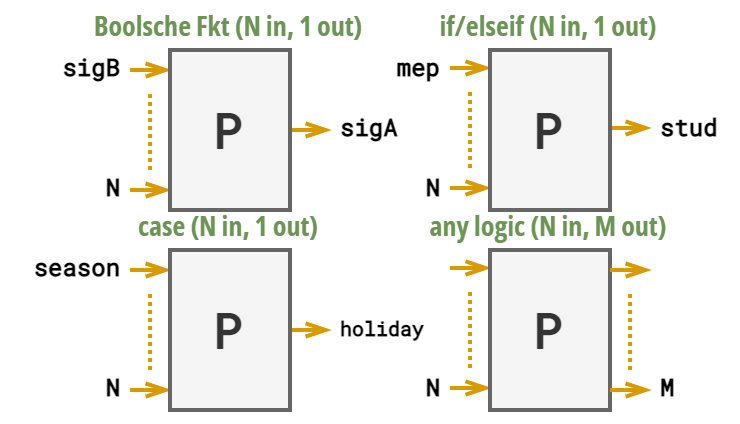

The diagram above was exported from draw.io. Its source (the exported page's mxGraphModel, read from the mxfile embedded in the PNG):
<mxGraphModel dx="367" dy="688" grid="1" gridSize="10" guides="1" tooltips="1" connect="1" arrows="1" fold="1" page="0" pageScale="1" pageWidth="1169" pageHeight="827" math="1" shadow="0">
  <root>
    <mxCell id="0" />
    <mxCell id="1" parent="0" />
    <mxCell id="2" value="&lt;b style=&quot;font-size: 6px;&quot;&gt;&lt;font color=&quot;#000000&quot; style=&quot;font-size: 6px;&quot;&gt;sigB&lt;/font&gt;&lt;/b&gt;" style="edgeStyle=orthogonalEdgeStyle;rounded=0;orthogonalLoop=1;jettySize=auto;html=1;labelBackgroundColor=default;fontFamily=Roboto Mono;fontSource=https%3A%2F%2Ffonts.googleapis.com%2Fcss%3Ffamily%3DRoboto%2BMono;fontSize=6;fontColor=#5F7DA8;endArrow=openThin;endFill=0;startSize=4;endSize=4;fillColor=#ffe6cc;strokeColor=#d79b00;align=right;entryX=0;entryY=0.5;entryDx=0;entryDy=0;spacingLeft=0;spacingRight=1;" edge="1" parent="1">
      <mxGeometry x="-1" relative="1" as="geometry">
        <mxPoint x="1510" y="565" as="sourcePoint" />
        <mxPoint x="1519.9999999999998" y="565" as="targetPoint" />
        <Array as="points">
          <mxPoint x="1510" y="565" />
          <mxPoint x="1510" y="565" />
        </Array>
        <mxPoint as="offset" />
      </mxGeometry>
    </mxCell>
    <mxCell id="3" value="&lt;b style=&quot;font-size: 6px;&quot;&gt;&lt;font color=&quot;#000000&quot; style=&quot;font-size: 6px;&quot;&gt;N&lt;/font&gt;&lt;/b&gt;" style="edgeStyle=orthogonalEdgeStyle;rounded=0;orthogonalLoop=1;jettySize=auto;html=1;labelBackgroundColor=default;fontFamily=Roboto Mono;fontSource=https%3A%2F%2Ffonts.googleapis.com%2Fcss%3Ffamily%3DRoboto%2BMono;fontSize=6;fontColor=#5F7DA8;endArrow=openThin;endFill=0;startSize=4;endSize=4;fillColor=#ffe6cc;strokeColor=#d79b00;align=right;entryX=0;entryY=0.5;entryDx=0;entryDy=0;spacingLeft=0;spacingRight=1;" edge="1" parent="1">
      <mxGeometry x="-1" relative="1" as="geometry">
        <mxPoint x="1509.9999999999998" y="595" as="sourcePoint" />
        <mxPoint x="1519.9999999999998" y="595" as="targetPoint" />
        <Array as="points">
          <mxPoint x="1510" y="595" />
          <mxPoint x="1510" y="595" />
        </Array>
        <mxPoint as="offset" />
      </mxGeometry>
    </mxCell>
    <mxCell id="4" value="" style="endArrow=none;dashed=1;html=1;dashPattern=1 1;strokeWidth=1;rounded=0;labelBackgroundColor=none;fontFamily=Roboto Mono;fontSource=https%3A%2F%2Ffonts.googleapis.com%2Fcss%3Ffamily%3DRoboto%2BMono;fontSize=7;fontColor=#6C9455;startSize=3;endSize=4;fillColor=#ffe6cc;strokeColor=#d79b00;jumpSize=5;" edge="1" parent="1">
      <mxGeometry width="50" height="50" relative="1" as="geometry">
        <mxPoint x="1515" y="590" as="sourcePoint" />
        <mxPoint x="1515" y="570" as="targetPoint" />
      </mxGeometry>
    </mxCell>
    <mxCell id="5" value="&lt;b style=&quot;font-size: 6px;&quot;&gt;&lt;font color=&quot;#000000&quot; style=&quot;font-size: 6px;&quot;&gt;sigA&lt;/font&gt;&lt;/b&gt;" style="edgeStyle=orthogonalEdgeStyle;rounded=0;orthogonalLoop=1;jettySize=auto;html=1;labelBackgroundColor=default;fontFamily=Roboto Mono;fontSource=https%3A%2F%2Ffonts.googleapis.com%2Fcss%3Ffamily%3DRoboto%2BMono;fontSize=6;fontColor=#5F7DA8;endArrow=openThin;endFill=0;startSize=4;endSize=4;fillColor=#ffe6cc;strokeColor=#d79b00;align=left;entryX=0;entryY=0.5;entryDx=0;entryDy=0;spacingLeft=1;spacingRight=1;" edge="1" parent="1">
      <mxGeometry x="1" relative="1" as="geometry">
        <mxPoint x="1549.9999999999998" y="580" as="sourcePoint" />
        <mxPoint x="1559.9999999999998" y="580" as="targetPoint" />
        <Array as="points">
          <mxPoint x="1550" y="580" />
          <mxPoint x="1550" y="580" />
        </Array>
        <mxPoint as="offset" />
      </mxGeometry>
    </mxCell>
    <mxCell id="6" value="&lt;font data-font-src=&quot;https://fonts.googleapis.com/css?family=Roboto+Mono&quot; face=&quot;Roboto Mono&quot;&gt;&lt;b&gt;P&lt;/b&gt;&lt;/font&gt;" style="rounded=0;whiteSpace=wrap;html=1;fontColor=#333333;fillColor=#f5f5f5;strokeColor=#666666;metaEdit=0;" vertex="1" parent="1">
      <mxGeometry x="1520" y="560" width="30" height="40" as="geometry" />
    </mxCell>
    <mxCell id="7" value="&lt;b style=&quot;font-size: 6px;&quot;&gt;&lt;font color=&quot;#000000&quot; style=&quot;font-size: 6px;&quot;&gt;mep&lt;/font&gt;&lt;/b&gt;" style="edgeStyle=orthogonalEdgeStyle;rounded=0;orthogonalLoop=1;jettySize=auto;html=1;labelBackgroundColor=default;fontFamily=Roboto Mono;fontSource=https%3A%2F%2Ffonts.googleapis.com%2Fcss%3Ffamily%3DRoboto%2BMono;fontSize=6;fontColor=#5F7DA8;endArrow=openThin;endFill=0;startSize=4;endSize=4;fillColor=#ffe6cc;strokeColor=#d79b00;align=right;entryX=0;entryY=0.5;entryDx=0;entryDy=0;spacingLeft=0;spacingRight=1;" edge="1" parent="1">
      <mxGeometry x="-1" relative="1" as="geometry">
        <mxPoint x="1589.9999999999998" y="564.5" as="sourcePoint" />
        <mxPoint x="1599.9999999999998" y="564.5" as="targetPoint" />
        <Array as="points">
          <mxPoint x="1590" y="564.5" />
          <mxPoint x="1590" y="564.5" />
        </Array>
        <mxPoint as="offset" />
      </mxGeometry>
    </mxCell>
    <mxCell id="8" value="&lt;b style=&quot;font-size: 6px;&quot;&gt;&lt;font color=&quot;#000000&quot; style=&quot;font-size: 6px;&quot;&gt;N&lt;/font&gt;&lt;/b&gt;" style="edgeStyle=orthogonalEdgeStyle;rounded=0;orthogonalLoop=1;jettySize=auto;html=1;labelBackgroundColor=default;fontFamily=Roboto Mono;fontSource=https%3A%2F%2Ffonts.googleapis.com%2Fcss%3Ffamily%3DRoboto%2BMono;fontSize=6;fontColor=#5F7DA8;endArrow=openThin;endFill=0;startSize=4;endSize=4;fillColor=#ffe6cc;strokeColor=#d79b00;align=right;entryX=0;entryY=0.5;entryDx=0;entryDy=0;spacingLeft=0;spacingRight=1;" edge="1" parent="1">
      <mxGeometry x="-1" relative="1" as="geometry">
        <mxPoint x="1589.9999999999998" y="594.5" as="sourcePoint" />
        <mxPoint x="1599.9999999999998" y="594.5" as="targetPoint" />
        <Array as="points">
          <mxPoint x="1590" y="594.5" />
          <mxPoint x="1590" y="594.5" />
        </Array>
        <mxPoint as="offset" />
      </mxGeometry>
    </mxCell>
    <mxCell id="9" value="" style="endArrow=none;dashed=1;html=1;dashPattern=1 1;strokeWidth=1;rounded=0;labelBackgroundColor=none;fontFamily=Roboto Mono;fontSource=https%3A%2F%2Ffonts.googleapis.com%2Fcss%3Ffamily%3DRoboto%2BMono;fontSize=7;fontColor=#6C9455;startSize=3;endSize=4;fillColor=#ffe6cc;strokeColor=#d79b00;jumpSize=5;" edge="1" parent="1">
      <mxGeometry width="50" height="50" relative="1" as="geometry">
        <mxPoint x="1594.9999999999998" y="589.5" as="sourcePoint" />
        <mxPoint x="1594.9999999999998" y="569.5" as="targetPoint" />
      </mxGeometry>
    </mxCell>
    <mxCell id="10" value="&lt;b style=&quot;font-size: 6px;&quot;&gt;&lt;font color=&quot;#000000&quot; style=&quot;font-size: 6px;&quot;&gt;stud&lt;/font&gt;&lt;/b&gt;" style="edgeStyle=orthogonalEdgeStyle;rounded=0;orthogonalLoop=1;jettySize=auto;html=1;labelBackgroundColor=default;fontFamily=Roboto Mono;fontSource=https%3A%2F%2Ffonts.googleapis.com%2Fcss%3Ffamily%3DRoboto%2BMono;fontSize=6;fontColor=#5F7DA8;endArrow=openThin;endFill=0;startSize=4;endSize=4;fillColor=#ffe6cc;strokeColor=#d79b00;align=left;entryX=0;entryY=0.5;entryDx=0;entryDy=0;spacingLeft=1;spacingRight=1;" edge="1" parent="1">
      <mxGeometry x="1" relative="1" as="geometry">
        <mxPoint x="1629.9999999999998" y="579.5" as="sourcePoint" />
        <mxPoint x="1639.9999999999998" y="579.5" as="targetPoint" />
        <Array as="points">
          <mxPoint x="1630" y="579.5" />
          <mxPoint x="1630" y="579.5" />
        </Array>
        <mxPoint as="offset" />
      </mxGeometry>
    </mxCell>
    <mxCell id="11" value="&lt;font data-font-src=&quot;https://fonts.googleapis.com/css?family=Roboto+Mono&quot; face=&quot;Roboto Mono&quot;&gt;&lt;b&gt;P&lt;/b&gt;&lt;/font&gt;" style="rounded=0;whiteSpace=wrap;html=1;fontColor=#333333;fillColor=#f5f5f5;strokeColor=#666666;metaEdit=0;" vertex="1" parent="1">
      <mxGeometry x="1600" y="560" width="30" height="40" as="geometry" />
    </mxCell>
    <mxCell id="12" value="Boolsche Fkt (N in, 1 out)" style="text;html=1;strokeColor=none;fillColor=none;align=center;verticalAlign=middle;whiteSpace=wrap;rounded=0;fontFamily=Open Sans Condensed;fontSource=https%3A%2F%2Ffonts.googleapis.com%2Fcss%3Ffamily%3DOpen%2BSans%2BCondensed;fontSize=7;fontColor=#6C9455;fontStyle=1" vertex="1" parent="1">
      <mxGeometry x="1480" y="550" width="110" height="10" as="geometry" />
    </mxCell>
    <mxCell id="13" value="if/elseif (N in, 1 out)" style="text;html=1;strokeColor=none;fillColor=none;align=center;verticalAlign=middle;whiteSpace=wrap;rounded=0;fontFamily=Open Sans Condensed;fontSource=https%3A%2F%2Ffonts.googleapis.com%2Fcss%3Ffamily%3DOpen%2BSans%2BCondensed;fontSize=7;fontColor=#6C9455;fontStyle=1" vertex="1" parent="1">
      <mxGeometry x="1570" y="550" width="90" height="10" as="geometry" />
    </mxCell>
    <mxCell id="14" value="case (N in, 1 out)" style="text;html=1;strokeColor=none;fillColor=none;align=center;verticalAlign=middle;whiteSpace=wrap;rounded=0;fontFamily=Open Sans Condensed;fontSource=https%3A%2F%2Ffonts.googleapis.com%2Fcss%3Ffamily%3DOpen%2BSans%2BCondensed;fontSize=7;fontColor=#6C9455;fontStyle=1" vertex="1" parent="1">
      <mxGeometry x="1480" y="600" width="110" height="10" as="geometry" />
    </mxCell>
    <mxCell id="15" value="&lt;b style=&quot;font-size: 6px;&quot;&gt;&lt;font color=&quot;#000000&quot; style=&quot;font-size: 6px;&quot;&gt;season&lt;/font&gt;&lt;/b&gt;" style="edgeStyle=orthogonalEdgeStyle;rounded=0;orthogonalLoop=1;jettySize=auto;html=1;labelBackgroundColor=default;fontFamily=Roboto Mono;fontSource=https%3A%2F%2Ffonts.googleapis.com%2Fcss%3Ffamily%3DRoboto%2BMono;fontSize=6;fontColor=#5F7DA8;endArrow=openThin;endFill=0;startSize=4;endSize=4;fillColor=#ffe6cc;strokeColor=#d79b00;align=right;entryX=0;entryY=0.5;entryDx=0;entryDy=0;spacingLeft=0;spacingRight=1;" edge="1" parent="1">
      <mxGeometry x="-1" relative="1" as="geometry">
        <mxPoint x="1509.9999999999998" y="615" as="sourcePoint" />
        <mxPoint x="1519.9999999999998" y="615" as="targetPoint" />
        <Array as="points">
          <mxPoint x="1510" y="615" />
          <mxPoint x="1510" y="615" />
        </Array>
        <mxPoint as="offset" />
      </mxGeometry>
    </mxCell>
    <mxCell id="16" value="&lt;b style=&quot;font-size: 6px;&quot;&gt;&lt;font color=&quot;#000000&quot; style=&quot;font-size: 6px;&quot;&gt;N&lt;/font&gt;&lt;/b&gt;" style="edgeStyle=orthogonalEdgeStyle;rounded=0;orthogonalLoop=1;jettySize=auto;html=1;labelBackgroundColor=default;fontFamily=Roboto Mono;fontSource=https%3A%2F%2Ffonts.googleapis.com%2Fcss%3Ffamily%3DRoboto%2BMono;fontSize=6;fontColor=#5F7DA8;endArrow=openThin;endFill=0;startSize=4;endSize=4;fillColor=#ffe6cc;strokeColor=#d79b00;align=right;entryX=0;entryY=0.5;entryDx=0;entryDy=0;spacingLeft=0;spacingRight=1;" edge="1" parent="1">
      <mxGeometry x="-1" relative="1" as="geometry">
        <mxPoint x="1509.9999999999998" y="645" as="sourcePoint" />
        <mxPoint x="1519.9999999999998" y="645" as="targetPoint" />
        <Array as="points">
          <mxPoint x="1510" y="645" />
          <mxPoint x="1510" y="645" />
        </Array>
        <mxPoint as="offset" />
      </mxGeometry>
    </mxCell>
    <mxCell id="17" value="" style="endArrow=none;dashed=1;html=1;dashPattern=1 1;strokeWidth=1;rounded=0;labelBackgroundColor=none;fontFamily=Roboto Mono;fontSource=https%3A%2F%2Ffonts.googleapis.com%2Fcss%3Ffamily%3DRoboto%2BMono;fontSize=7;fontColor=#6C9455;startSize=3;endSize=4;fillColor=#ffe6cc;strokeColor=#d79b00;jumpSize=5;" edge="1" parent="1">
      <mxGeometry width="50" height="50" relative="1" as="geometry">
        <mxPoint x="1514.9999999999998" y="640" as="sourcePoint" />
        <mxPoint x="1514.9999999999998" y="620" as="targetPoint" />
      </mxGeometry>
    </mxCell>
    <mxCell id="18" value="&lt;b style=&quot;font-size: 5px;&quot;&gt;&lt;font color=&quot;#000000&quot; style=&quot;font-size: 5px;&quot;&gt;holiday&lt;/font&gt;&lt;/b&gt;" style="edgeStyle=orthogonalEdgeStyle;rounded=0;orthogonalLoop=1;jettySize=auto;html=1;labelBackgroundColor=default;fontFamily=Roboto Mono;fontSource=https%3A%2F%2Ffonts.googleapis.com%2Fcss%3Ffamily%3DRoboto%2BMono;fontSize=5;fontColor=#5F7DA8;endArrow=openThin;endFill=0;startSize=4;endSize=4;fillColor=#ffe6cc;strokeColor=#d79b00;align=left;entryX=0;entryY=0.5;entryDx=0;entryDy=0;spacingLeft=1;spacingRight=1;spacingBottom=3;" edge="1" parent="1">
      <mxGeometry x="1" relative="1" as="geometry">
        <mxPoint x="1549.9999999999998" y="630" as="sourcePoint" />
        <mxPoint x="1559.9999999999998" y="630" as="targetPoint" />
        <Array as="points">
          <mxPoint x="1550" y="630" />
          <mxPoint x="1550" y="630" />
        </Array>
        <mxPoint as="offset" />
      </mxGeometry>
    </mxCell>
    <mxCell id="19" value="&lt;font data-font-src=&quot;https://fonts.googleapis.com/css?family=Roboto+Mono&quot; face=&quot;Roboto Mono&quot;&gt;&lt;b&gt;P&lt;/b&gt;&lt;/font&gt;" style="rounded=0;whiteSpace=wrap;html=1;fontColor=#333333;fillColor=#f5f5f5;strokeColor=#666666;metaEdit=0;" vertex="1" parent="1">
      <mxGeometry x="1520" y="610" width="30" height="40" as="geometry" />
    </mxCell>
    <mxCell id="20" value="" style="edgeStyle=orthogonalEdgeStyle;rounded=0;orthogonalLoop=1;jettySize=auto;html=1;labelBackgroundColor=default;fontFamily=Roboto Mono;fontSource=https%3A%2F%2Ffonts.googleapis.com%2Fcss%3Ffamily%3DRoboto%2BMono;fontSize=6;fontColor=#5F7DA8;endArrow=openThin;endFill=0;startSize=4;endSize=4;fillColor=#ffe6cc;strokeColor=#d79b00;align=right;entryX=0;entryY=0.5;entryDx=0;entryDy=0;spacingLeft=0;spacingRight=1;" edge="1" parent="1">
      <mxGeometry x="-1" relative="1" as="geometry">
        <mxPoint x="1589.9999999999998" y="614.5" as="sourcePoint" />
        <mxPoint x="1599.9999999999998" y="614.5" as="targetPoint" />
        <Array as="points">
          <mxPoint x="1590" y="614.5" />
          <mxPoint x="1590" y="614.5" />
        </Array>
        <mxPoint as="offset" />
      </mxGeometry>
    </mxCell>
    <mxCell id="21" value="&lt;b style=&quot;font-size: 6px;&quot;&gt;&lt;font color=&quot;#000000&quot; style=&quot;font-size: 6px;&quot;&gt;N&lt;/font&gt;&lt;/b&gt;" style="edgeStyle=orthogonalEdgeStyle;rounded=0;orthogonalLoop=1;jettySize=auto;html=1;labelBackgroundColor=default;fontFamily=Roboto Mono;fontSource=https%3A%2F%2Ffonts.googleapis.com%2Fcss%3Ffamily%3DRoboto%2BMono;fontSize=6;fontColor=#5F7DA8;endArrow=openThin;endFill=0;startSize=4;endSize=4;fillColor=#ffe6cc;strokeColor=#d79b00;align=right;entryX=0;entryY=0.5;entryDx=0;entryDy=0;spacingLeft=0;spacingRight=1;" edge="1" parent="1">
      <mxGeometry x="-1" relative="1" as="geometry">
        <mxPoint x="1589.9999999999998" y="644.5" as="sourcePoint" />
        <mxPoint x="1599.9999999999998" y="644.5" as="targetPoint" />
        <Array as="points">
          <mxPoint x="1590" y="644.5" />
          <mxPoint x="1590" y="644.5" />
        </Array>
        <mxPoint as="offset" />
      </mxGeometry>
    </mxCell>
    <mxCell id="22" value="" style="endArrow=none;dashed=1;html=1;dashPattern=1 1;strokeWidth=1;rounded=0;labelBackgroundColor=none;fontFamily=Roboto Mono;fontSource=https%3A%2F%2Ffonts.googleapis.com%2Fcss%3Ffamily%3DRoboto%2BMono;fontSize=7;fontColor=#6C9455;startSize=3;endSize=4;fillColor=#ffe6cc;strokeColor=#d79b00;jumpSize=5;" edge="1" parent="1">
      <mxGeometry width="50" height="50" relative="1" as="geometry">
        <mxPoint x="1594.9999999999998" y="639.5" as="sourcePoint" />
        <mxPoint x="1594.9999999999998" y="619.5" as="targetPoint" />
      </mxGeometry>
    </mxCell>
    <mxCell id="23" value="&lt;font data-font-src=&quot;https://fonts.googleapis.com/css?family=Roboto+Mono&quot; face=&quot;Roboto Mono&quot;&gt;&lt;b&gt;P&lt;/b&gt;&lt;/font&gt;" style="rounded=0;whiteSpace=wrap;html=1;fontColor=#333333;fillColor=#f5f5f5;strokeColor=#666666;metaEdit=0;" vertex="1" parent="1">
      <mxGeometry x="1600" y="610" width="30" height="40" as="geometry" />
    </mxCell>
    <mxCell id="24" value="any logic (N in, M out)" style="text;html=1;strokeColor=none;fillColor=none;align=center;verticalAlign=middle;whiteSpace=wrap;rounded=0;fontFamily=Open Sans Condensed;fontSource=https%3A%2F%2Ffonts.googleapis.com%2Fcss%3Ffamily%3DOpen%2BSans%2BCondensed;fontSize=7;fontColor=#6C9455;fontStyle=1" vertex="1" parent="1">
      <mxGeometry x="1570" y="600" width="90" height="10" as="geometry" />
    </mxCell>
    <mxCell id="25" value="" style="edgeStyle=orthogonalEdgeStyle;rounded=0;orthogonalLoop=1;jettySize=auto;html=1;labelBackgroundColor=default;fontFamily=Roboto Mono;fontSource=https%3A%2F%2Ffonts.googleapis.com%2Fcss%3Ffamily%3DRoboto%2BMono;fontSize=6;fontColor=#5F7DA8;endArrow=openThin;endFill=0;startSize=4;endSize=4;fillColor=#ffe6cc;strokeColor=#d79b00;align=right;entryX=0;entryY=0.5;entryDx=0;entryDy=0;spacingLeft=0;spacingRight=1;" edge="1" parent="1">
      <mxGeometry x="-1" relative="1" as="geometry">
        <mxPoint x="1629.9999999999998" y="615" as="sourcePoint" />
        <mxPoint x="1639.9999999999998" y="615" as="targetPoint" />
        <Array as="points">
          <mxPoint x="1630" y="615" />
          <mxPoint x="1630" y="615" />
        </Array>
        <mxPoint as="offset" />
      </mxGeometry>
    </mxCell>
    <mxCell id="26" value="&lt;b style=&quot;font-size: 6px&quot;&gt;&lt;font color=&quot;#000000&quot; style=&quot;font-size: 6px&quot;&gt;M&lt;/font&gt;&lt;/b&gt;" style="edgeStyle=orthogonalEdgeStyle;rounded=0;orthogonalLoop=1;jettySize=auto;html=1;labelBackgroundColor=default;fontFamily=Roboto Mono;fontSource=https%3A%2F%2Ffonts.googleapis.com%2Fcss%3Ffamily%3DRoboto%2BMono;fontSize=6;fontColor=#5F7DA8;endArrow=openThin;endFill=0;startSize=4;endSize=4;fillColor=#ffe6cc;strokeColor=#d79b00;align=left;entryX=0;entryY=0.5;entryDx=0;entryDy=0;spacingLeft=1;spacingRight=1;" edge="1" parent="1">
      <mxGeometry x="1" relative="1" as="geometry">
        <mxPoint x="1629.9999999999998" y="645" as="sourcePoint" />
        <mxPoint x="1639.9999999999998" y="645" as="targetPoint" />
        <Array as="points">
          <mxPoint x="1630" y="645" />
          <mxPoint x="1630" y="645" />
        </Array>
        <mxPoint as="offset" />
      </mxGeometry>
    </mxCell>
    <mxCell id="27" value="" style="endArrow=none;dashed=1;html=1;dashPattern=1 1;strokeWidth=1;rounded=0;labelBackgroundColor=none;fontFamily=Roboto Mono;fontSource=https%3A%2F%2Ffonts.googleapis.com%2Fcss%3Ffamily%3DRoboto%2BMono;fontSize=7;fontColor=#6C9455;startSize=3;endSize=4;fillColor=#ffe6cc;strokeColor=#d79b00;jumpSize=5;" edge="1" parent="1">
      <mxGeometry width="50" height="50" relative="1" as="geometry">
        <mxPoint x="1634.9999999999998" y="640" as="sourcePoint" />
        <mxPoint x="1634.9999999999998" y="620" as="targetPoint" />
      </mxGeometry>
    </mxCell>
  </root>
</mxGraphModel>